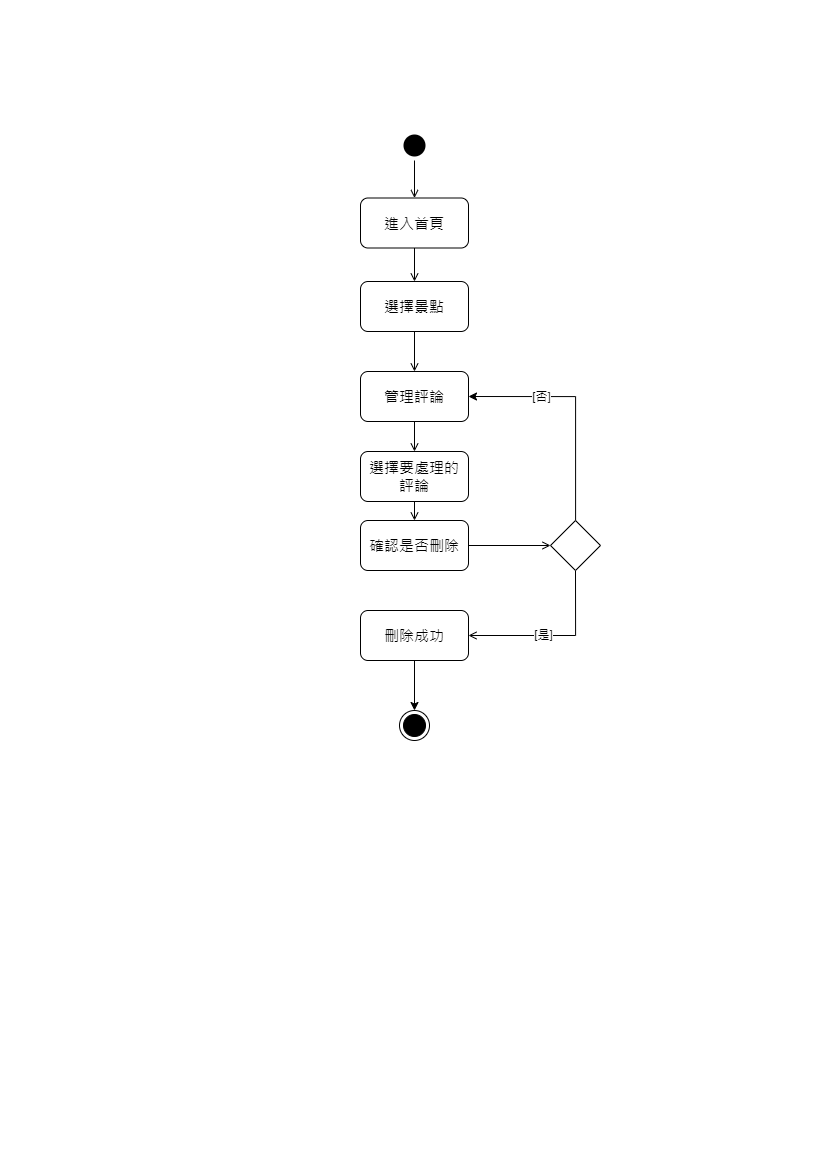

The diagram above was exported from draw.io. Its source (the exported page's mxGraphModel, read from the mxfile embedded in the PNG):
<mxGraphModel dx="1444" dy="695" grid="1" gridSize="10" guides="1" tooltips="1" connect="1" arrows="1" fold="1" page="1" pageScale="1" pageWidth="827" pageHeight="1169" math="0" shadow="0">
  <root>
    <mxCell id="WIyWlLk6GJQsqaUBKTNV-0" />
    <mxCell id="WIyWlLk6GJQsqaUBKTNV-1" parent="WIyWlLk6GJQsqaUBKTNV-0" />
    <mxCell id="xAop87nEu2zp5YkdYwY2-6" style="edgeStyle=orthogonalEdgeStyle;rounded=0;orthogonalLoop=1;jettySize=auto;html=1;entryX=0.5;entryY=0;entryDx=0;entryDy=0;endArrow=open;endFill=0;" edge="1" parent="WIyWlLk6GJQsqaUBKTNV-1" source="xAop87nEu2zp5YkdYwY2-0" target="xAop87nEu2zp5YkdYwY2-5">
      <mxGeometry relative="1" as="geometry" />
    </mxCell>
    <mxCell id="xAop87nEu2zp5YkdYwY2-0" value="" style="ellipse;html=1;shape=endState;fillColor=#000000;strokeColor=none;" vertex="1" parent="WIyWlLk6GJQsqaUBKTNV-1">
      <mxGeometry x="399" y="130" width="30" height="30" as="geometry" />
    </mxCell>
    <mxCell id="xAop87nEu2zp5YkdYwY2-1" value="" style="ellipse;html=1;shape=endState;fillColor=#000000;strokeColor=#000000;" vertex="1" parent="WIyWlLk6GJQsqaUBKTNV-1">
      <mxGeometry x="399" y="710" width="30" height="30" as="geometry" />
    </mxCell>
    <mxCell id="xAop87nEu2zp5YkdYwY2-19" style="edgeStyle=orthogonalEdgeStyle;rounded=0;orthogonalLoop=1;jettySize=auto;html=1;endArrow=open;endFill=0;" edge="1" parent="WIyWlLk6GJQsqaUBKTNV-1" source="xAop87nEu2zp5YkdYwY2-5" target="xAop87nEu2zp5YkdYwY2-8">
      <mxGeometry relative="1" as="geometry" />
    </mxCell>
    <mxCell id="xAop87nEu2zp5YkdYwY2-5" value="進入首頁" style="rounded=1;whiteSpace=wrap;html=1;fontSize=15;" vertex="1" parent="WIyWlLk6GJQsqaUBKTNV-1">
      <mxGeometry x="360" y="197.5" width="108" height="50" as="geometry" />
    </mxCell>
    <mxCell id="xAop87nEu2zp5YkdYwY2-20" style="edgeStyle=orthogonalEdgeStyle;rounded=0;orthogonalLoop=1;jettySize=auto;html=1;endArrow=open;endFill=0;" edge="1" parent="WIyWlLk6GJQsqaUBKTNV-1" source="xAop87nEu2zp5YkdYwY2-8" target="xAop87nEu2zp5YkdYwY2-10">
      <mxGeometry relative="1" as="geometry" />
    </mxCell>
    <mxCell id="xAop87nEu2zp5YkdYwY2-8" value="選擇景點" style="rounded=1;whiteSpace=wrap;html=1;fontSize=15;" vertex="1" parent="WIyWlLk6GJQsqaUBKTNV-1">
      <mxGeometry x="360" y="281" width="108" height="50" as="geometry" />
    </mxCell>
    <mxCell id="xAop87nEu2zp5YkdYwY2-56" style="edgeStyle=orthogonalEdgeStyle;rounded=0;orthogonalLoop=1;jettySize=auto;html=1;endArrow=open;endFill=0;" edge="1" parent="WIyWlLk6GJQsqaUBKTNV-1" source="xAop87nEu2zp5YkdYwY2-10" target="xAop87nEu2zp5YkdYwY2-54">
      <mxGeometry relative="1" as="geometry" />
    </mxCell>
    <mxCell id="xAop87nEu2zp5YkdYwY2-10" value="管理評論" style="rounded=1;whiteSpace=wrap;html=1;fontSize=15;" vertex="1" parent="WIyWlLk6GJQsqaUBKTNV-1">
      <mxGeometry x="360" y="371" width="108" height="50" as="geometry" />
    </mxCell>
    <mxCell id="xAop87nEu2zp5YkdYwY2-22" style="edgeStyle=orthogonalEdgeStyle;rounded=0;orthogonalLoop=1;jettySize=auto;html=1;exitX=0.5;exitY=1;exitDx=0;exitDy=0;entryX=1;entryY=0.5;entryDx=0;entryDy=0;endArrow=open;endFill=0;" edge="1" parent="WIyWlLk6GJQsqaUBKTNV-1" source="xAop87nEu2zp5YkdYwY2-11" target="xAop87nEu2zp5YkdYwY2-12">
      <mxGeometry relative="1" as="geometry" />
    </mxCell>
    <mxCell id="xAop87nEu2zp5YkdYwY2-27" value="[是]" style="edgeLabel;html=1;align=center;verticalAlign=middle;resizable=0;points=[];" vertex="1" connectable="0" parent="xAop87nEu2zp5YkdYwY2-22">
      <mxGeometry x="0.1337" y="-1" relative="1" as="geometry">
        <mxPoint as="offset" />
      </mxGeometry>
    </mxCell>
    <mxCell id="xAop87nEu2zp5YkdYwY2-57" style="edgeStyle=orthogonalEdgeStyle;rounded=0;orthogonalLoop=1;jettySize=auto;html=1;entryX=1;entryY=0.5;entryDx=0;entryDy=0;" edge="1" parent="WIyWlLk6GJQsqaUBKTNV-1" source="xAop87nEu2zp5YkdYwY2-11" target="xAop87nEu2zp5YkdYwY2-10">
      <mxGeometry relative="1" as="geometry">
        <Array as="points">
          <mxPoint x="575" y="396" />
        </Array>
      </mxGeometry>
    </mxCell>
    <mxCell id="xAop87nEu2zp5YkdYwY2-58" value="[否]" style="edgeLabel;html=1;align=center;verticalAlign=middle;resizable=0;points=[];" vertex="1" connectable="0" parent="xAop87nEu2zp5YkdYwY2-57">
      <mxGeometry x="0.1356" y="4" relative="1" as="geometry">
        <mxPoint x="-28" y="-4" as="offset" />
      </mxGeometry>
    </mxCell>
    <mxCell id="xAop87nEu2zp5YkdYwY2-11" value="" style="rhombus;whiteSpace=wrap;html=1;" vertex="1" parent="WIyWlLk6GJQsqaUBKTNV-1">
      <mxGeometry x="550" y="520" width="50" height="50" as="geometry" />
    </mxCell>
    <mxCell id="xAop87nEu2zp5YkdYwY2-23" style="edgeStyle=orthogonalEdgeStyle;rounded=0;orthogonalLoop=1;jettySize=auto;html=1;entryX=0.5;entryY=0;entryDx=0;entryDy=0;" edge="1" parent="WIyWlLk6GJQsqaUBKTNV-1" source="xAop87nEu2zp5YkdYwY2-12">
      <mxGeometry relative="1" as="geometry">
        <mxPoint x="414" y="710" as="targetPoint" />
      </mxGeometry>
    </mxCell>
    <mxCell id="xAop87nEu2zp5YkdYwY2-12" value="刪除成功" style="rounded=1;whiteSpace=wrap;html=1;fontSize=15;" vertex="1" parent="WIyWlLk6GJQsqaUBKTNV-1">
      <mxGeometry x="360" y="610" width="108" height="50" as="geometry" />
    </mxCell>
    <mxCell id="xAop87nEu2zp5YkdYwY2-60" style="edgeStyle=orthogonalEdgeStyle;rounded=0;orthogonalLoop=1;jettySize=auto;html=1;exitX=0.5;exitY=1;exitDx=0;exitDy=0;entryX=0.5;entryY=0;entryDx=0;entryDy=0;endArrow=open;endFill=0;" edge="1" parent="WIyWlLk6GJQsqaUBKTNV-1" source="xAop87nEu2zp5YkdYwY2-54" target="xAop87nEu2zp5YkdYwY2-59">
      <mxGeometry relative="1" as="geometry" />
    </mxCell>
    <mxCell id="xAop87nEu2zp5YkdYwY2-54" value="選擇要處理的&lt;br&gt;評論" style="rounded=1;whiteSpace=wrap;html=1;fontSize=15;" vertex="1" parent="WIyWlLk6GJQsqaUBKTNV-1">
      <mxGeometry x="360" y="451" width="108" height="50" as="geometry" />
    </mxCell>
    <mxCell id="xAop87nEu2zp5YkdYwY2-62" style="edgeStyle=orthogonalEdgeStyle;rounded=0;orthogonalLoop=1;jettySize=auto;html=1;entryX=0;entryY=0.5;entryDx=0;entryDy=0;endArrow=open;endFill=0;" edge="1" parent="WIyWlLk6GJQsqaUBKTNV-1" source="xAop87nEu2zp5YkdYwY2-59" target="xAop87nEu2zp5YkdYwY2-11">
      <mxGeometry relative="1" as="geometry" />
    </mxCell>
    <mxCell id="xAop87nEu2zp5YkdYwY2-59" value="確認是否刪除" style="rounded=1;whiteSpace=wrap;html=1;fontSize=15;" vertex="1" parent="WIyWlLk6GJQsqaUBKTNV-1">
      <mxGeometry x="360" y="520" width="108" height="50" as="geometry" />
    </mxCell>
  </root>
</mxGraphModel>